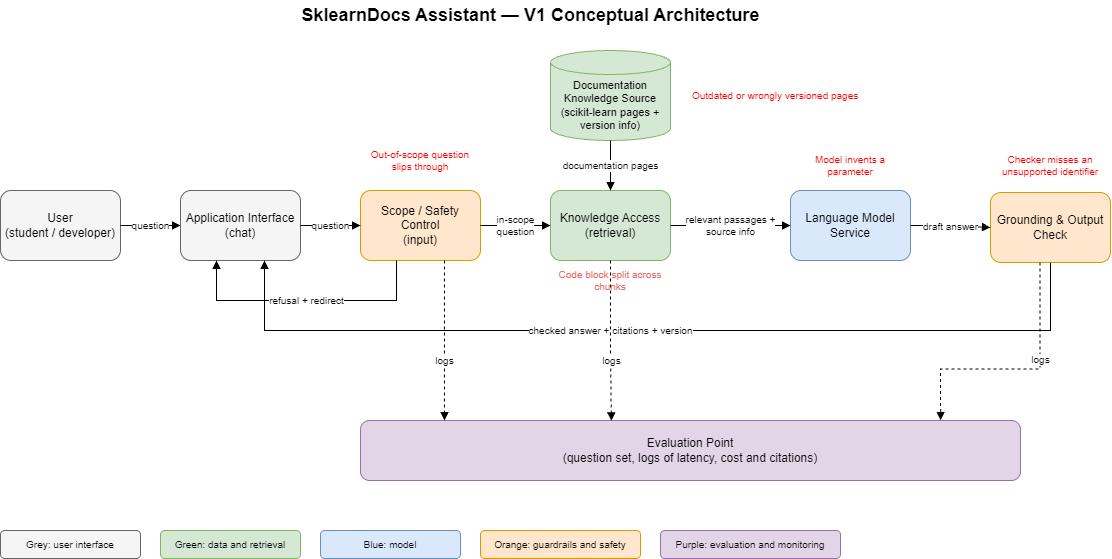

The diagram above was exported from draw.io. Its source (the exported page's mxGraphModel, read from the mxfile embedded in the PNG):
<mxGraphModel dx="1340" dy="1000" grid="1" gridSize="10" guides="1" tooltips="1" connect="1" arrows="1" fold="1" page="1" pageScale="1" pageWidth="1169" pageHeight="827" math="0" shadow="0">
  <root>
    <mxCell id="0" />
    <mxCell id="1" parent="0" />
    <mxCell id="title" parent="1" style="text;html=1;align=center;verticalAlign=middle;fontSize=18;fontStyle=1;" value="SklearnDocs Assistant — V1 Conceptual Architecture" vertex="1">
      <mxGeometry height="30" width="700" x="200" y="10" as="geometry" />
    </mxCell>
    <mxCell id="user" parent="1" style="rounded=1;whiteSpace=wrap;html=1;fillColor=#f5f5f5;strokeColor=#666666;" value="User&lt;br&gt;(student / developer)" vertex="1">
      <mxGeometry height="70" width="120" x="20" y="200" as="geometry" />
    </mxCell>
    <mxCell id="iface" parent="1" style="rounded=1;whiteSpace=wrap;html=1;fillColor=#f5f5f5;strokeColor=#666666;" value="Application Interface&lt;br&gt;(chat)" vertex="1">
      <mxGeometry height="70" width="120" x="200" y="200" as="geometry" />
    </mxCell>
    <mxCell id="scope" parent="1" style="rounded=1;whiteSpace=wrap;html=1;fillColor=#ffe6cc;strokeColor=#d79b00;" value="Scope / Safety Control&lt;br&gt;(input)" vertex="1">
      <mxGeometry height="70" width="120" x="380" y="200" as="geometry" />
    </mxCell>
    <mxCell id="access" parent="1" style="rounded=1;whiteSpace=wrap;html=1;fillColor=#d5e8d4;strokeColor=#82b366;" value="Knowledge Access&lt;br&gt;(retrieval)" vertex="1">
      <mxGeometry height="70" width="120" x="570" y="200" as="geometry" />
    </mxCell>
    <mxCell id="llm" parent="1" style="rounded=1;whiteSpace=wrap;html=1;fillColor=#dae8fc;strokeColor=#6c8ebf;" value="Language Model Service" vertex="1">
      <mxGeometry height="70" width="120" x="810" y="200" as="geometry" />
    </mxCell>
    <mxCell id="ground" parent="1" style="rounded=1;whiteSpace=wrap;html=1;fillColor=#ffe6cc;strokeColor=#d79b00;" value="Grounding &amp;amp; Output Check" vertex="1">
      <mxGeometry height="70" width="120" x="1010" y="202" as="geometry" />
    </mxCell>
    <mxCell id="ks" parent="1" style="shape=cylinder3;whiteSpace=wrap;html=1;boundedLbl=1;backgroundOutline=1;size=12;fillColor=#d5e8d4;strokeColor=#82b366;fontSize=11;" value="Documentation Knowledge Source&lt;br&gt;(scikit-learn pages + version info)" vertex="1">
      <mxGeometry height="90" width="120" x="570" y="60" as="geometry" />
    </mxCell>
    <mxCell id="eval" parent="1" style="rounded=1;whiteSpace=wrap;html=1;fillColor=#e1d5e7;strokeColor=#9673a6;" value="Evaluation Point&lt;br&gt;(question set, logs of latency, cost and citations)" vertex="1">
      <mxGeometry height="60" width="660" x="380" y="430" as="geometry" />
    </mxCell>
    <mxCell id="e1" edge="1" parent="1" source="user" style="edgeStyle=orthogonalEdgeStyle;rounded=0;html=1;endArrow=block;fontSize=10;labelBackgroundColor=#ffffff;" target="iface" value="question">
      <mxGeometry relative="1" as="geometry" />
    </mxCell>
    <mxCell id="e2" edge="1" parent="1" source="iface" style="edgeStyle=orthogonalEdgeStyle;rounded=0;html=1;endArrow=block;fontSize=10;labelBackgroundColor=#ffffff;" target="scope" value="question">
      <mxGeometry relative="1" as="geometry" />
    </mxCell>
    <mxCell id="e3" edge="1" parent="1" source="scope" style="edgeStyle=orthogonalEdgeStyle;rounded=0;html=1;endArrow=block;fontSize=10;labelBackgroundColor=#ffffff;" target="access" value="in-scope&lt;div&gt;question&lt;/div&gt;">
      <mxGeometry relative="1" as="geometry" />
    </mxCell>
    <mxCell id="e4" edge="1" parent="1" source="ks" style="edgeStyle=orthogonalEdgeStyle;rounded=0;html=1;endArrow=block;fontSize=10;labelBackgroundColor=#ffffff;" target="access" value="documentation pages">
      <mxGeometry relative="1" as="geometry" />
    </mxCell>
    <mxCell id="e5" edge="1" parent="1" source="access" style="edgeStyle=orthogonalEdgeStyle;rounded=0;html=1;endArrow=block;fontSize=10;labelBackgroundColor=#ffffff;" target="llm" value="relevant passages +&lt;div&gt;source info&lt;/div&gt;">
      <mxGeometry relative="1" as="geometry" />
    </mxCell>
    <mxCell id="e6" edge="1" parent="1" source="llm" style="edgeStyle=orthogonalEdgeStyle;rounded=0;html=1;endArrow=block;fontSize=10;labelBackgroundColor=#ffffff;" target="ground" value="draft answer">
      <mxGeometry relative="1" as="geometry" />
    </mxCell>
    <mxCell id="e7" edge="1" parent="1" source="ground" style="edgeStyle=orthogonalEdgeStyle;rounded=0;html=1;endArrow=block;fontSize=10;labelBackgroundColor=#ffffff;exitX=0.5;exitY=1;exitDx=0;exitDy=0;entryX=0.7;entryY=1;entryDx=0;entryDy=0;" target="iface" value="checked answer + citations + version">
      <mxGeometry relative="1" x="0.0996" as="geometry">
        <mxPoint as="offset" />
        <Array as="points">
          <mxPoint x="1070" y="340" />
          <mxPoint x="284" y="340" />
        </Array>
      </mxGeometry>
    </mxCell>
    <mxCell id="e8" edge="1" parent="1" source="scope" style="edgeStyle=orthogonalEdgeStyle;rounded=0;html=1;endArrow=block;fontSize=10;labelBackgroundColor=#ffffff;exitX=0.3;exitY=1;exitDx=0;exitDy=0;entryX=0.3;entryY=1;entryDx=0;entryDy=0;" target="iface" value="refusal + redirect">
      <mxGeometry relative="1" as="geometry">
        <Array as="points">
          <mxPoint x="416" y="310" />
          <mxPoint x="236" y="310" />
        </Array>
      </mxGeometry>
    </mxCell>
    <mxCell id="l1" edge="1" parent="1" source="scope" style="edgeStyle=orthogonalEdgeStyle;rounded=0;html=1;endArrow=block;dashed=1;fontSize=10;labelBackgroundColor=#ffffff;exitX=0.7;exitY=1;exitDx=0;exitDy=0;entryX=0.1273;entryY=0;entryDx=0;entryDy=0;" target="eval" value="logs">
      <mxGeometry relative="1" x="0.25" as="geometry">
        <mxPoint as="offset" />
      </mxGeometry>
    </mxCell>
    <mxCell id="l2" edge="1" parent="1" source="access" style="edgeStyle=orthogonalEdgeStyle;rounded=0;html=1;endArrow=block;dashed=1;fontSize=10;labelBackgroundColor=#ffffff;entryX=0.38;entryY=0.005;entryDx=0;entryDy=0;entryPerimeter=0;exitX=0.5;exitY=1;exitDx=0;exitDy=0;" target="eval" value="logs">
      <mxGeometry relative="1" x="0.2539" as="geometry">
        <mxPoint as="offset" />
        <Array as="points" />
      </mxGeometry>
    </mxCell>
    <mxCell id="l3" edge="1" parent="1" source="ground" style="edgeStyle=orthogonalEdgeStyle;rounded=0;html=1;endArrow=block;dashed=1;fontSize=10;labelBackgroundColor=#ffffff;exitX=0.413;exitY=1;exitDx=0;exitDy=0;entryX=0.879;entryY=0;entryDx=0;entryDy=0;exitPerimeter=0;entryPerimeter=0;" target="eval" value="logs">
      <mxGeometry relative="1" x="-0.2491" as="geometry">
        <mxPoint as="offset" />
        <Array as="points">
          <mxPoint x="1059.6" y="378.4" />
          <mxPoint x="960.1" y="378.4" />
        </Array>
        <mxPoint x="1059.68" y="219.99999999999991" as="sourcePoint" />
        <mxPoint x="955.9820000000004" y="378.35" as="targetPoint" />
      </mxGeometry>
    </mxCell>
    <mxCell id="a1" parent="1" style="text;html=1;whiteSpace=wrap;fontColor=#FF0000;fontSize=10;align=left;verticalAlign=middle;" value="Outdated or wrongly versioned pages" vertex="1">
      <mxGeometry height="40" width="200" x="710" y="85" as="geometry" />
    </mxCell>
    <mxCell id="a2" parent="1" style="text;html=1;whiteSpace=wrap;fontColor=#FF0000;fontSize=10;align=center;verticalAlign=middle;" value="Out-of-scope question slips through" vertex="1">
      <mxGeometry height="40" width="120" x="380" y="150" as="geometry" />
    </mxCell>
    <mxCell id="a4" parent="1" style="text;html=1;whiteSpace=wrap;fontColor=#FF0000;fontSize=10;align=center;verticalAlign=middle;" value="Model invents a parameter" vertex="1">
      <mxGeometry height="30" width="120" x="810" y="160" as="geometry" />
    </mxCell>
    <mxCell id="a5" parent="1" style="text;html=1;whiteSpace=wrap;fontColor=#FF0000;fontSize=10;align=center;verticalAlign=middle;" value="Checker misses an unsupported identifier" vertex="1">
      <mxGeometry height="40" width="120" x="1010" y="155" as="geometry" />
    </mxCell>
    <mxCell id="lg1" parent="1" style="rounded=1;whiteSpace=wrap;html=1;fillColor=#f5f5f5;strokeColor=#666666;fontSize=10;" value="Grey: user interface" vertex="1">
      <mxGeometry height="28" width="140" x="20" y="540" as="geometry" />
    </mxCell>
    <mxCell id="lg2" parent="1" style="rounded=1;whiteSpace=wrap;html=1;fillColor=#d5e8d4;strokeColor=#82b366;fontSize=10;" value="Green: data and retrieval" vertex="1">
      <mxGeometry height="28" width="140" x="180" y="540" as="geometry" />
    </mxCell>
    <mxCell id="lg3" parent="1" style="rounded=1;whiteSpace=wrap;html=1;fillColor=#dae8fc;strokeColor=#6c8ebf;fontSize=10;" value="Blue: model" vertex="1">
      <mxGeometry height="28" width="140" x="340" y="540" as="geometry" />
    </mxCell>
    <mxCell id="lg4" parent="1" style="rounded=1;whiteSpace=wrap;html=1;fillColor=#ffe6cc;strokeColor=#d79b00;fontSize=10;" value="Orange: guardrails and safety" vertex="1">
      <mxGeometry height="28" width="160" x="500" y="540" as="geometry" />
    </mxCell>
    <mxCell id="lg5" parent="1" style="rounded=1;whiteSpace=wrap;html=1;fillColor=#e1d5e7;strokeColor=#9673a6;fontSize=10;" value="Purple: evaluation and monitoring" vertex="1">
      <mxGeometry height="28" width="180" x="680" y="540" as="geometry" />
    </mxCell>
    <mxCell id="a3" parent="1" style="text;html=1;whiteSpace=wrap;fontSize=10;align=center;verticalAlign=middle;fontColor=#EA6B66;" value="Code block split across chunks" vertex="1">
      <mxGeometry height="20" width="120" x="570" y="280" as="geometry" />
    </mxCell>
  </root>
</mxGraphModel>